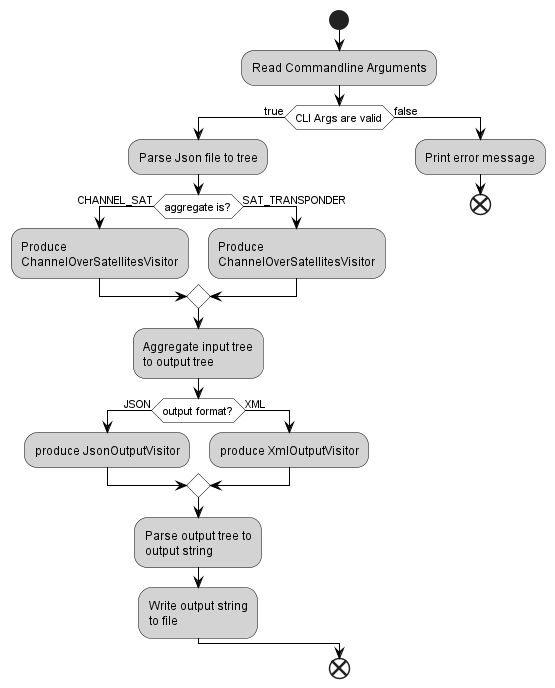

The diagram above was rendered by PlantUML. Its source (embedded in the PNG):
@startuml


skinparam activity{
  BackgroundColor lightgrey
  BorderColor black
  ArrowColor black
  DiamondBackgroundColor white
  DiamondBorderColor black
}



start

:Read Commandline Arguments;

if (CLI Args are valid) then (true)
  :Parse Json file to tree;
  if (aggregate is?) then (CHANNEL_SAT)
      :Produce
      ChannelOverSatellitesVisitor;
  else (SAT_TRANSPONDER)
      :Produce
      ChannelOverSatellitesVisitor;
  endif
  :Aggregate input tree
  to output tree;
  if (output format?) is (JSON) then
    :produce JsonOutputVisitor;
  else (XML)
    :produce XmlOutputVisitor;
  endif
  :Parse output tree to
  output string;
  :Write output string
  to file;
else (false)
    :Print error message;
    end
endif
end

@enduml